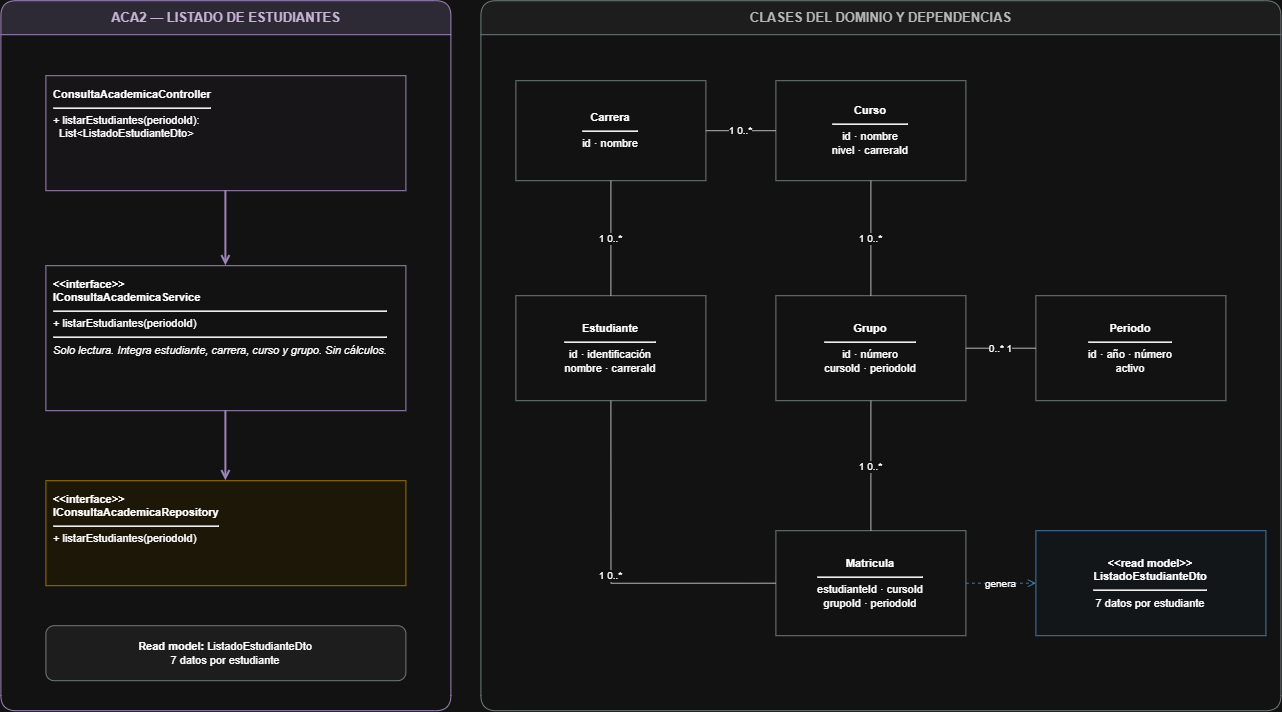

The diagram above was exported from draw.io. Its source (the exported page's mxGraphModel, read from the mxfile embedded in the PNG):
<mxGraphModel dx="1407" dy="758" grid="1" gridSize="10" guides="1" tooltips="1" connect="1" arrows="1" fold="1" page="1" pageScale="1" pageWidth="1340" pageHeight="1020" math="0" shadow="0">
  <root>
    <mxCell id="0" />
    <mxCell id="1" parent="0" />
    <mxCell id="lane4" parent="1" style="swimlane;html=1;startSize=34;horizontal=1;rounded=1;fillColor=#E4DFEC;swimlaneFillColor=#FFFFFF;strokeColor=#8064A2;fontColor=#4C365D;fontStyle=1;fontSize=13;" value="ACA2 — LISTADO DE ESTUDIANTES" vertex="1">
      <mxGeometry height="710" width="450" x="30" y="120" as="geometry" />
    </mxCell>
    <mxCell id="domain" parent="1" style="swimlane;html=1;startSize=34;horizontal=1;rounded=1;fillColor=#F2F2F2;swimlaneFillColor=#FFFFFF;strokeColor=#7F8C8D;fontColor=#404040;fontStyle=1;fontSize=13;" value="CLASES DEL DOMINIO Y DEPENDENCIAS" vertex="1">
      <mxGeometry height="710" width="800" x="510" y="120" as="geometry" />
    </mxCell>
    <mxCell id="c4" parent="1" style="rounded=0;whiteSpace=wrap;html=1;align=left;verticalAlign=top;spacing=8;fillColor=#FCFAFE;strokeColor=#8064A2;fontSize=11;" value="&lt;b&gt;ConsultaAcademicaController&lt;/b&gt;&lt;hr&gt;+ listarEstudiantes(periodoId):&lt;br&gt;&amp;nbsp;&amp;nbsp;List&amp;lt;ListadoEstudianteDto&amp;gt;" vertex="1">
      <mxGeometry height="115" width="360" x="75" y="195" as="geometry" />
    </mxCell>
    <mxCell id="s4" parent="1" style="rounded=0;whiteSpace=wrap;html=1;align=left;verticalAlign=top;spacing=8;fillColor=#FFFFFF;strokeColor=#8064A2;fontSize=11;" value="&lt;b&gt;&amp;lt;&amp;lt;interface&amp;gt;&amp;gt;&lt;br&gt;IConsultaAcademicaService&lt;/b&gt;&lt;hr&gt;+ listarEstudiantes(periodoId)&lt;hr&gt;&lt;i&gt;Solo lectura. Integra estudiante, carrera, curso y grupo. Sin cálculos.&lt;/i&gt;" vertex="1">
      <mxGeometry height="145" width="360" x="75" y="385" as="geometry" />
    </mxCell>
    <mxCell id="r4" parent="1" style="rounded=0;whiteSpace=wrap;html=1;align=left;verticalAlign=top;spacing=8;fillColor=#FFF9E6;strokeColor=#BF9000;fontSize=11;" value="&lt;b&gt;&amp;lt;&amp;lt;interface&amp;gt;&amp;gt;&lt;br&gt;IConsultaAcademicaRepository&lt;/b&gt;&lt;hr&gt;+ listarEstudiantes(periodoId)" vertex="1">
      <mxGeometry height="105" width="360" x="75" y="600" as="geometry" />
    </mxCell>
    <mxCell id="n4" parent="1" style="rounded=1;whiteSpace=wrap;html=1;fillColor=#F2F2F2;strokeColor=#7F8C8D;fontSize=11;" value="&lt;b&gt;Read model:&lt;/b&gt; ListadoEstudianteDto&lt;br&gt;7 datos por estudiante" vertex="1">
      <mxGeometry height="55" width="360" x="75" y="745" as="geometry" />
    </mxCell>
    <mxCell id="e7" edge="1" parent="1" source="c4" style="edgeStyle=orthogonalEdgeStyle;rounded=0;html=1;endArrow=open;endFill=0;strokeWidth=2;strokeColor=#8064A2;" target="s4">
      <mxGeometry relative="1" as="geometry" />
    </mxCell>
    <mxCell id="e8" edge="1" parent="1" source="s4" style="edgeStyle=orthogonalEdgeStyle;rounded=0;html=1;endArrow=open;endFill=0;strokeWidth=2;strokeColor=#8064A2;" target="r4">
      <mxGeometry relative="1" as="geometry" />
    </mxCell>
    <mxCell id="dc" parent="1" style="rounded=0;whiteSpace=wrap;html=1;fillColor=#FFFFFF;strokeColor=#7F8C8D;fontSize=11;" value="&lt;b&gt;Carrera&lt;/b&gt;&lt;hr&gt;id · nombre" vertex="1">
      <mxGeometry height="100" width="190" x="545" y="200" as="geometry" />
    </mxCell>
    <mxCell id="dcu" parent="1" style="rounded=0;whiteSpace=wrap;html=1;fillColor=#FFFFFF;strokeColor=#7F8C8D;fontSize=11;" value="&lt;b&gt;Curso&lt;/b&gt;&lt;hr&gt;id · nombre&lt;br&gt;nivel · carreraId" vertex="1">
      <mxGeometry height="100" width="190" x="805" y="200" as="geometry" />
    </mxCell>
    <mxCell id="de" parent="1" style="rounded=0;whiteSpace=wrap;html=1;fillColor=#FFFFFF;strokeColor=#7F8C8D;fontSize=11;" value="&lt;b&gt;Estudiante&lt;/b&gt;&lt;hr&gt;id · identificación&lt;br&gt;nombre · carreraId" vertex="1">
      <mxGeometry height="105" width="190" x="545" y="415" as="geometry" />
    </mxCell>
    <mxCell id="dg" parent="1" style="rounded=0;whiteSpace=wrap;html=1;fillColor=#FFFFFF;strokeColor=#7F8C8D;fontSize=11;" value="&lt;b&gt;Grupo&lt;/b&gt;&lt;hr&gt;id · número&lt;br&gt;cursoId · periodoId" vertex="1">
      <mxGeometry height="105" width="190" x="805" y="415" as="geometry" />
    </mxCell>
    <mxCell id="dpe" parent="1" style="rounded=0;whiteSpace=wrap;html=1;fillColor=#FFFFFF;strokeColor=#7F8C8D;fontSize=11;" value="&lt;b&gt;Periodo&lt;/b&gt;&lt;hr&gt;id · año · número&lt;br&gt;activo" vertex="1">
      <mxGeometry height="105" width="190" x="1065" y="415" as="geometry" />
    </mxCell>
    <mxCell id="dm" parent="1" style="rounded=0;whiteSpace=wrap;html=1;fillColor=#FFFFFF;strokeColor=#7F8C8D;fontSize=11;" value="&lt;b&gt;Matricula&lt;/b&gt;&lt;hr&gt;estudianteId · cursoId&lt;br&gt;grupoId · periodoId" vertex="1">
      <mxGeometry height="105" width="190" x="805" y="650" as="geometry" />
    </mxCell>
    <mxCell id="dd" parent="1" style="rounded=0;whiteSpace=wrap;html=1;fillColor=#F7FBFF;strokeColor=#5B9BD5;fontSize=11;" value="&lt;b&gt;&amp;lt;&amp;lt;read model&amp;gt;&amp;gt;&lt;br&gt;ListadoEstudianteDto&lt;/b&gt;&lt;hr&gt;7 datos por estudiante" vertex="1">
      <mxGeometry height="105" width="230" x="1065" y="650" as="geometry" />
    </mxCell>
    <mxCell id="dr1" edge="1" parent="1" source="dc" style="edgeStyle=orthogonalEdgeStyle;rounded=0;html=1;endArrow=none;startArrow=none;strokeColor=#404040;fontSize=10;" target="dcu" value="1     0..*">
      <mxGeometry relative="1" as="geometry" />
    </mxCell>
    <mxCell id="dr2" edge="1" parent="1" source="dcu" style="edgeStyle=orthogonalEdgeStyle;rounded=0;html=1;endArrow=none;startArrow=none;strokeColor=#404040;fontSize=10;" target="dg" value="1     0..*">
      <mxGeometry relative="1" as="geometry" />
    </mxCell>
    <mxCell id="dr3" edge="1" parent="1" source="dg" style="edgeStyle=orthogonalEdgeStyle;rounded=0;html=1;endArrow=none;startArrow=none;strokeColor=#404040;fontSize=10;" target="dpe" value="0..*     1">
      <mxGeometry relative="1" as="geometry" />
    </mxCell>
    <mxCell id="dr4" edge="1" parent="1" source="dc" style="edgeStyle=orthogonalEdgeStyle;rounded=0;html=1;endArrow=none;startArrow=none;strokeColor=#404040;fontSize=10;" target="de" value="1     0..*">
      <mxGeometry relative="1" as="geometry" />
    </mxCell>
    <mxCell id="dr5" edge="1" parent="1" source="dg" style="edgeStyle=orthogonalEdgeStyle;rounded=0;html=1;endArrow=none;startArrow=none;strokeColor=#404040;fontSize=10;" target="dm" value="1     0..*">
      <mxGeometry relative="1" as="geometry" />
    </mxCell>
    <mxCell id="dr6" edge="1" parent="1" source="de" style="edgeStyle=orthogonalEdgeStyle;rounded=0;html=1;endArrow=none;startArrow=none;strokeColor=#404040;fontSize=10;exitX=0.5;exitY=1;entryX=0;entryY=0.5;" target="dm" value="1        0..*">
      <mxGeometry relative="1" as="geometry">
        <Array as="points">
          <mxPoint x="640" y="702" />
        </Array>
      </mxGeometry>
    </mxCell>
    <mxCell id="dr7" edge="1" parent="1" source="dm" style="edgeStyle=orthogonalEdgeStyle;rounded=0;html=1;endArrow=open;endFill=0;dashed=1;strokeColor=#5B9BD5;fontSize=10;" target="dd" value="genera">
      <mxGeometry relative="1" as="geometry" />
    </mxCell>
  </root>
</mxGraphModel>